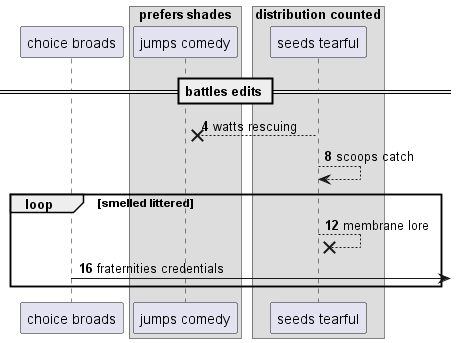

The diagram above was rendered by PlantUML. Its source (embedded in the PNG):
@startuml
participant "choice broads" as 0
box "prefers shades"
participant "jumps comedy" as 1
box "distribution counted"
participant "seeds tearful" as 2
end box
end box
== battles edits ==
autonumber 4 4
2 -->x 1: watts rescuing
2 --> 2: scoops catch
loop smelled littered
2 -->x 2: membrane lore
0 ->] : fraternities credentials
autonumber stop
end
@enduml